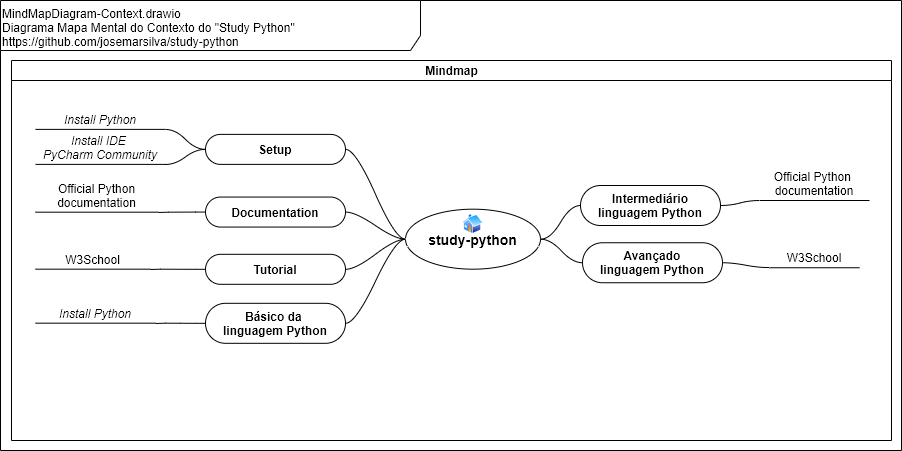

The diagram above was exported from draw.io. Its source (the exported page's mxGraphModel, read from the mxfile embedded in the PNG):
<mxGraphModel dx="1108" dy="534" grid="1" gridSize="10" guides="1" tooltips="1" connect="1" arrows="1" fold="1" page="1" pageScale="1" pageWidth="827" pageHeight="1169" math="0" shadow="0">
  <root>
    <mxCell id="0" />
    <mxCell id="1" parent="0" />
    <mxCell id="5jpJCo4kvUvBawqh1GSk-1" value="&lt;div&gt;&lt;/div&gt;MindMapDiagram-Context.drawio&lt;br&gt;Diagrama Mapa Mental do Contexto do &quot;Study Python&quot;&lt;br&gt;https://github.com/josemarsilva/study-python" style="shape=umlFrame;whiteSpace=wrap;html=1;width=420;height=50;verticalAlign=top;align=left;" parent="1" vertex="1">
      <mxGeometry x="9" y="10" width="901" height="450" as="geometry" />
    </mxCell>
    <mxCell id="5jpJCo4kvUvBawqh1GSk-2" value="Mindmap" style="swimlane;html=1;startSize=20;horizontal=1;containerType=tree;" parent="1" vertex="1">
      <mxGeometry x="20" y="70" width="880" height="380" as="geometry" />
    </mxCell>
    <mxCell id="7fiooWQBaUIvVht02LMV-20" value="Install Python" style="whiteSpace=wrap;html=1;shape=partialRectangle;top=0;left=0;bottom=1;right=0;points=[[0,1],[1,1]];fillColor=none;align=center;verticalAlign=bottom;routingCenterY=0.5;snapToPoint=1;recursiveResize=0;autosize=1;treeFolding=1;treeMoving=1;newEdgeStyle={&quot;edgeStyle&quot;:&quot;entityRelationEdgeStyle&quot;,&quot;startArrow&quot;:&quot;none&quot;,&quot;endArrow&quot;:&quot;none&quot;,&quot;segment&quot;:10,&quot;curved&quot;:1};fontStyle=2" parent="5jpJCo4kvUvBawqh1GSk-2" vertex="1">
      <mxGeometry x="24" y="48.88" width="130" height="20" as="geometry" />
    </mxCell>
    <mxCell id="5jpJCo4kvUvBawqh1GSk-7" value="&lt;font style=&quot;font-size: 14px&quot;&gt;study-python&lt;/font&gt;" style="ellipse;whiteSpace=wrap;html=1;align=center;treeFolding=1;treeMoving=1;newEdgeStyle={&quot;edgeStyle&quot;:&quot;entityRelationEdgeStyle&quot;,&quot;startArrow&quot;:&quot;none&quot;,&quot;endArrow&quot;:&quot;none&quot;,&quot;segment&quot;:10,&quot;curved&quot;:1};fontStyle=1;fontSize=18;" parent="5jpJCo4kvUvBawqh1GSk-2" vertex="1">
      <mxGeometry x="394" y="148.68" width="135" height="60" as="geometry" />
    </mxCell>
    <mxCell id="7fiooWQBaUIvVht02LMV-9" value="" style="aspect=fixed;perimeter=ellipsePerimeter;html=1;align=center;shadow=0;dashed=0;spacingTop=3;image;image=img/lib/active_directory/home.svg;fontSize=18;" parent="5jpJCo4kvUvBawqh1GSk-2" vertex="1">
      <mxGeometry x="451.19" y="153.68" width="20.62" height="20" as="geometry" />
    </mxCell>
    <mxCell id="5H5p-lWwtxb4N927vXze-4" value="Intermediário&lt;br&gt;linguagem Python" style="whiteSpace=wrap;html=1;rounded=1;arcSize=50;align=center;verticalAlign=middle;strokeWidth=1;autosize=1;spacing=4;treeFolding=1;treeMoving=1;newEdgeStyle={&quot;edgeStyle&quot;:&quot;entityRelationEdgeStyle&quot;,&quot;startArrow&quot;:&quot;none&quot;,&quot;endArrow&quot;:&quot;none&quot;,&quot;segment&quot;:10,&quot;curved&quot;:1};fontStyle=1" parent="5jpJCo4kvUvBawqh1GSk-2" vertex="1">
      <mxGeometry x="569" y="125" width="140" height="40" as="geometry" />
    </mxCell>
    <mxCell id="5H5p-lWwtxb4N927vXze-2" value="" style="edgeStyle=entityRelationEdgeStyle;startArrow=none;endArrow=none;segment=10;curved=1;exitX=1;exitY=0.5;exitDx=0;exitDy=0;entryX=0;entryY=0.5;entryDx=0;entryDy=0;" parent="5jpJCo4kvUvBawqh1GSk-2" source="5jpJCo4kvUvBawqh1GSk-7" target="5H5p-lWwtxb4N927vXze-4" edge="1">
      <mxGeometry relative="1" as="geometry">
        <mxPoint x="758" y="135" as="targetPoint" />
        <mxPoint x="754" y="155" as="sourcePoint" />
      </mxGeometry>
    </mxCell>
    <mxCell id="5H5p-lWwtxb4N927vXze-11" value="Official Python &lt;br&gt;documentation" style="whiteSpace=wrap;html=1;shape=partialRectangle;top=0;left=0;bottom=1;right=0;points=[[0,1],[1,1]];fillColor=none;align=center;verticalAlign=bottom;routingCenterY=0.5;snapToPoint=1;recursiveResize=0;autosize=1;treeFolding=1;treeMoving=1;newEdgeStyle={&quot;edgeStyle&quot;:&quot;entityRelationEdgeStyle&quot;,&quot;startArrow&quot;:&quot;none&quot;,&quot;endArrow&quot;:&quot;none&quot;,&quot;segment&quot;:10,&quot;curved&quot;:1};" parent="5jpJCo4kvUvBawqh1GSk-2" vertex="1">
      <mxGeometry x="748" y="110" width="110" height="30" as="geometry" />
    </mxCell>
    <mxCell id="5H5p-lWwtxb4N927vXze-12" value="" style="edgeStyle=entityRelationEdgeStyle;startArrow=none;endArrow=none;segment=10;curved=1;exitX=1;exitY=0.5;exitDx=0;exitDy=0;" parent="5jpJCo4kvUvBawqh1GSk-2" source="5H5p-lWwtxb4N927vXze-4" target="5H5p-lWwtxb4N927vXze-11" edge="1">
      <mxGeometry relative="1" as="geometry">
        <mxPoint x="714" y="155" as="sourcePoint" />
      </mxGeometry>
    </mxCell>
    <mxCell id="5H5p-lWwtxb4N927vXze-13" value="W3School" style="whiteSpace=wrap;html=1;shape=partialRectangle;top=0;left=0;bottom=1;right=0;points=[[0,1],[1,1]];fillColor=none;align=center;verticalAlign=bottom;routingCenterY=0.5;snapToPoint=1;recursiveResize=0;autosize=1;treeFolding=1;treeMoving=1;newEdgeStyle={&quot;edgeStyle&quot;:&quot;entityRelationEdgeStyle&quot;,&quot;startArrow&quot;:&quot;none&quot;,&quot;endArrow&quot;:&quot;none&quot;,&quot;segment&quot;:10,&quot;curved&quot;:1};" parent="5jpJCo4kvUvBawqh1GSk-2" vertex="1">
      <mxGeometry x="758" y="187.25" width="90" height="20" as="geometry" />
    </mxCell>
    <mxCell id="YXQ6JCIlaUyNOP6dZrVh-12" value="&lt;span style=&quot;font-style: normal&quot;&gt;W3School&lt;/span&gt;" style="whiteSpace=wrap;html=1;shape=partialRectangle;top=0;left=0;bottom=1;right=0;points=[[0,1],[1,1]];fillColor=none;align=center;verticalAlign=bottom;routingCenterY=0.5;snapToPoint=1;recursiveResize=0;autosize=1;treeFolding=1;treeMoving=1;newEdgeStyle={&quot;edgeStyle&quot;:&quot;entityRelationEdgeStyle&quot;,&quot;startArrow&quot;:&quot;none&quot;,&quot;endArrow&quot;:&quot;none&quot;,&quot;segment&quot;:10,&quot;curved&quot;:1};fontStyle=2" vertex="1" parent="5jpJCo4kvUvBawqh1GSk-2">
      <mxGeometry x="24" y="188.68" width="115" height="20" as="geometry" />
    </mxCell>
    <mxCell id="5jpJCo4kvUvBawqh1GSk-3" value="" style="edgeStyle=entityRelationEdgeStyle;startArrow=none;endArrow=none;segment=10;curved=1;exitX=0;exitY=0.5;exitDx=0;exitDy=0;" parent="1" source="5jpJCo4kvUvBawqh1GSk-7" target="5jpJCo4kvUvBawqh1GSk-8" edge="1">
      <mxGeometry relative="1" as="geometry">
        <mxPoint x="404" y="183.88" as="sourcePoint" />
      </mxGeometry>
    </mxCell>
    <mxCell id="5jpJCo4kvUvBawqh1GSk-5" value="" style="edgeStyle=entityRelationEdgeStyle;startArrow=none;endArrow=none;segment=10;curved=1;exitX=0;exitY=0.5;exitDx=0;exitDy=0;entryX=1;entryY=0.5;entryDx=0;entryDy=0;" parent="1" source="5jpJCo4kvUvBawqh1GSk-7" target="5jpJCo4kvUvBawqh1GSk-10" edge="1">
      <mxGeometry relative="1" as="geometry">
        <mxPoint x="408" y="163.88" as="targetPoint" />
        <mxPoint x="404" y="183.88" as="sourcePoint" />
      </mxGeometry>
    </mxCell>
    <mxCell id="5jpJCo4kvUvBawqh1GSk-8" value="Básico da &lt;br&gt;linguagem Python" style="whiteSpace=wrap;html=1;rounded=1;arcSize=50;align=center;verticalAlign=middle;strokeWidth=1;autosize=1;spacing=4;treeFolding=1;treeMoving=1;newEdgeStyle={&quot;edgeStyle&quot;:&quot;entityRelationEdgeStyle&quot;,&quot;startArrow&quot;:&quot;none&quot;,&quot;endArrow&quot;:&quot;none&quot;,&quot;segment&quot;:10,&quot;curved&quot;:1};fontStyle=1" parent="1" vertex="1">
      <mxGeometry x="214" y="312.81" width="140" height="40" as="geometry" />
    </mxCell>
    <mxCell id="5jpJCo4kvUvBawqh1GSk-10" value="Setup" style="whiteSpace=wrap;html=1;rounded=1;arcSize=50;align=center;verticalAlign=middle;strokeWidth=1;autosize=1;spacing=4;treeFolding=1;treeMoving=1;newEdgeStyle={&quot;edgeStyle&quot;:&quot;entityRelationEdgeStyle&quot;,&quot;startArrow&quot;:&quot;none&quot;,&quot;endArrow&quot;:&quot;none&quot;,&quot;segment&quot;:10,&quot;curved&quot;:1};fontStyle=1" parent="1" vertex="1">
      <mxGeometry x="214" y="143.88" width="140" height="30" as="geometry" />
    </mxCell>
    <mxCell id="7fiooWQBaUIvVht02LMV-21" value="" style="edgeStyle=entityRelationEdgeStyle;startArrow=none;endArrow=none;segment=10;curved=1;exitX=0;exitY=0.5;exitDx=0;exitDy=0;" parent="1" source="5jpJCo4kvUvBawqh1GSk-10" target="7fiooWQBaUIvVht02LMV-20" edge="1">
      <mxGeometry relative="1" as="geometry">
        <mxPoint x="174" y="337.88" as="sourcePoint" />
      </mxGeometry>
    </mxCell>
    <mxCell id="iZZ-ExijIcHXeMHchaSP-1" value="Install IDE &lt;br&gt;PyCharm Community" style="whiteSpace=wrap;html=1;shape=partialRectangle;top=0;left=0;bottom=1;right=0;points=[[0,1],[1,1]];fillColor=none;align=center;verticalAlign=bottom;routingCenterY=0.5;snapToPoint=1;recursiveResize=0;autosize=1;treeFolding=1;treeMoving=1;newEdgeStyle={&quot;edgeStyle&quot;:&quot;entityRelationEdgeStyle&quot;,&quot;startArrow&quot;:&quot;none&quot;,&quot;endArrow&quot;:&quot;none&quot;,&quot;segment&quot;:10,&quot;curved&quot;:1};fontStyle=2" parent="1" vertex="1">
      <mxGeometry x="44" y="143.88" width="130" height="30" as="geometry" />
    </mxCell>
    <mxCell id="iZZ-ExijIcHXeMHchaSP-2" value="" style="edgeStyle=entityRelationEdgeStyle;startArrow=none;endArrow=none;segment=10;curved=1;exitX=0;exitY=0.5;exitDx=0;exitDy=0;" parent="1" source="5jpJCo4kvUvBawqh1GSk-10" target="iZZ-ExijIcHXeMHchaSP-1" edge="1">
      <mxGeometry relative="1" as="geometry">
        <mxPoint x="169" y="187.88" as="sourcePoint" />
      </mxGeometry>
    </mxCell>
    <mxCell id="5H5p-lWwtxb4N927vXze-1" value="" style="edgeStyle=entityRelationEdgeStyle;startArrow=none;endArrow=none;segment=10;curved=1;exitX=1;exitY=0.5;exitDx=0;exitDy=0;" parent="1" source="5jpJCo4kvUvBawqh1GSk-7" target="5H5p-lWwtxb4N927vXze-3" edge="1">
      <mxGeometry relative="1" as="geometry">
        <mxPoint x="774" y="225" as="sourcePoint" />
      </mxGeometry>
    </mxCell>
    <mxCell id="5H5p-lWwtxb4N927vXze-3" value="Avançado&lt;br&gt;linguagem Python" style="whiteSpace=wrap;html=1;rounded=1;arcSize=50;align=center;verticalAlign=middle;strokeWidth=1;autosize=1;spacing=4;treeFolding=1;treeMoving=1;newEdgeStyle={&quot;edgeStyle&quot;:&quot;entityRelationEdgeStyle&quot;,&quot;startArrow&quot;:&quot;none&quot;,&quot;endArrow&quot;:&quot;none&quot;,&quot;segment&quot;:10,&quot;curved&quot;:1};fontStyle=1" parent="1" vertex="1">
      <mxGeometry x="591" y="252.25" width="140" height="40" as="geometry" />
    </mxCell>
    <mxCell id="5H5p-lWwtxb4N927vXze-14" value="" style="edgeStyle=entityRelationEdgeStyle;startArrow=none;endArrow=none;segment=10;curved=1;exitX=1;exitY=0.5;exitDx=0;exitDy=0;" parent="1" source="5H5p-lWwtxb4N927vXze-3" target="5H5p-lWwtxb4N927vXze-13" edge="1">
      <mxGeometry relative="1" as="geometry">
        <mxPoint x="714" y="270" as="sourcePoint" />
      </mxGeometry>
    </mxCell>
    <mxCell id="YXQ6JCIlaUyNOP6dZrVh-1" value="" style="edgeStyle=entityRelationEdgeStyle;startArrow=none;endArrow=none;segment=10;curved=1;exitX=0;exitY=0.5;exitDx=0;exitDy=0;" edge="1" parent="1" target="YXQ6JCIlaUyNOP6dZrVh-3" source="5jpJCo4kvUvBawqh1GSk-7">
      <mxGeometry relative="1" as="geometry">
        <mxPoint x="404" y="293.88" as="sourcePoint" />
      </mxGeometry>
    </mxCell>
    <mxCell id="YXQ6JCIlaUyNOP6dZrVh-2" value="" style="edgeStyle=entityRelationEdgeStyle;startArrow=none;endArrow=none;segment=10;curved=1;exitX=0;exitY=0.5;exitDx=0;exitDy=0;entryX=1;entryY=0.5;entryDx=0;entryDy=0;" edge="1" parent="1" target="YXQ6JCIlaUyNOP6dZrVh-4" source="5jpJCo4kvUvBawqh1GSk-7">
      <mxGeometry relative="1" as="geometry">
        <mxPoint x="408" y="273.88" as="targetPoint" />
        <mxPoint x="404" y="293.88" as="sourcePoint" />
      </mxGeometry>
    </mxCell>
    <mxCell id="YXQ6JCIlaUyNOP6dZrVh-3" value="Tutorial" style="whiteSpace=wrap;html=1;rounded=1;arcSize=50;align=center;verticalAlign=middle;strokeWidth=1;autosize=1;spacing=4;treeFolding=1;treeMoving=1;newEdgeStyle={&quot;edgeStyle&quot;:&quot;entityRelationEdgeStyle&quot;,&quot;startArrow&quot;:&quot;none&quot;,&quot;endArrow&quot;:&quot;none&quot;,&quot;segment&quot;:10,&quot;curved&quot;:1};fontStyle=1" vertex="1" parent="1">
      <mxGeometry x="214" y="263.81" width="140" height="30" as="geometry" />
    </mxCell>
    <mxCell id="YXQ6JCIlaUyNOP6dZrVh-4" value="Documentation" style="whiteSpace=wrap;html=1;rounded=1;arcSize=50;align=center;verticalAlign=middle;strokeWidth=1;autosize=1;spacing=4;treeFolding=1;treeMoving=1;newEdgeStyle={&quot;edgeStyle&quot;:&quot;entityRelationEdgeStyle&quot;,&quot;startArrow&quot;:&quot;none&quot;,&quot;endArrow&quot;:&quot;none&quot;,&quot;segment&quot;:10,&quot;curved&quot;:1};fontStyle=1" vertex="1" parent="1">
      <mxGeometry x="214" y="206.56" width="140" height="30" as="geometry" />
    </mxCell>
    <mxCell id="YXQ6JCIlaUyNOP6dZrVh-8" value="Install Python" style="whiteSpace=wrap;html=1;shape=partialRectangle;top=0;left=0;bottom=1;right=0;points=[[0,1],[1,1]];fillColor=none;align=center;verticalAlign=bottom;routingCenterY=0.5;snapToPoint=1;recursiveResize=0;autosize=1;treeFolding=1;treeMoving=1;newEdgeStyle={&quot;edgeStyle&quot;:&quot;entityRelationEdgeStyle&quot;,&quot;startArrow&quot;:&quot;none&quot;,&quot;endArrow&quot;:&quot;none&quot;,&quot;segment&quot;:10,&quot;curved&quot;:1};fontStyle=2" vertex="1" parent="1">
      <mxGeometry x="44" y="312.68" width="120" height="20" as="geometry" />
    </mxCell>
    <mxCell id="YXQ6JCIlaUyNOP6dZrVh-9" value="" style="edgeStyle=entityRelationEdgeStyle;startArrow=none;endArrow=none;segment=10;curved=1;exitX=0;exitY=0.5;exitDx=0;exitDy=0;" edge="1" parent="1" target="YXQ6JCIlaUyNOP6dZrVh-8" source="5jpJCo4kvUvBawqh1GSk-8">
      <mxGeometry relative="1" as="geometry">
        <mxPoint x="214" y="225" as="sourcePoint" />
      </mxGeometry>
    </mxCell>
    <mxCell id="YXQ6JCIlaUyNOP6dZrVh-10" value="&lt;span style=&quot;font-style: normal&quot;&gt;Official Python&lt;/span&gt;&lt;br style=&quot;font-style: normal&quot;&gt;&lt;span style=&quot;font-style: normal&quot;&gt;documentation&lt;/span&gt;" style="whiteSpace=wrap;html=1;shape=partialRectangle;top=0;left=0;bottom=1;right=0;points=[[0,1],[1,1]];fillColor=none;align=center;verticalAlign=bottom;routingCenterY=0.5;snapToPoint=1;recursiveResize=0;autosize=1;treeFolding=1;treeMoving=1;newEdgeStyle={&quot;edgeStyle&quot;:&quot;entityRelationEdgeStyle&quot;,&quot;startArrow&quot;:&quot;none&quot;,&quot;endArrow&quot;:&quot;none&quot;,&quot;segment&quot;:10,&quot;curved&quot;:1};fontStyle=2" vertex="1" parent="1">
      <mxGeometry x="44" y="191.68" width="123" height="30" as="geometry" />
    </mxCell>
    <mxCell id="YXQ6JCIlaUyNOP6dZrVh-11" value="" style="edgeStyle=entityRelationEdgeStyle;startArrow=none;endArrow=none;segment=10;curved=1;exitX=0;exitY=0.5;exitDx=0;exitDy=0;" edge="1" parent="1" target="YXQ6JCIlaUyNOP6dZrVh-10" source="YXQ6JCIlaUyNOP6dZrVh-4">
      <mxGeometry relative="1" as="geometry">
        <mxPoint x="204" y="271.13" as="sourcePoint" />
      </mxGeometry>
    </mxCell>
    <mxCell id="YXQ6JCIlaUyNOP6dZrVh-13" value="" style="edgeStyle=entityRelationEdgeStyle;startArrow=none;endArrow=none;segment=10;curved=1;" edge="1" parent="1" target="YXQ6JCIlaUyNOP6dZrVh-12" source="YXQ6JCIlaUyNOP6dZrVh-3">
      <mxGeometry relative="1" as="geometry">
        <mxPoint x="212" y="322.88" as="sourcePoint" />
      </mxGeometry>
    </mxCell>
  </root>
</mxGraphModel>